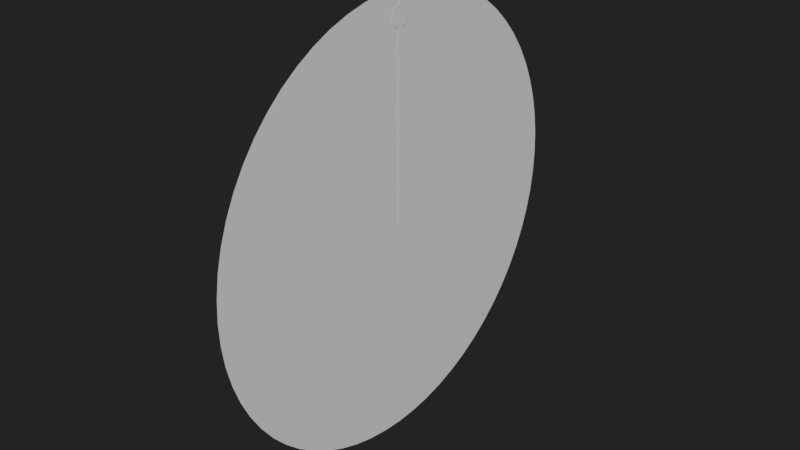 # Source: Clock.blend  (saved by Blender 2.90.8; exported with 4.5.12 LTS)
import bpy
from mathutils import Matrix  # noqa: F401  (used for matrix-valued properties, if any)

bpy.ops.wm.read_factory_settings(use_empty=True)
scene = bpy.context.scene
scene.name = 'Scene'

# ---- collections
col_collection = bpy.data.collections.new('Collection'); scene.collection.children.link(col_collection)

# ---- materials (node trees are filled in below, after node groups)
mat_minutes = bpy.data.materials.new('Minutes')
mat_minutes.diffuse_color = (0.05472, 0.06818, 0.8, 1.0)
mat_hours = bpy.data.materials.new('Hours')
mat_hours.diffuse_color = (0.05472, 0.06818, 0.8, 1.0)
mat_seconds = bpy.data.materials.new('Seconds')
mat_seconds.diffuse_color = (0.05472, 0.06818, 0.8, 1.0)
mat_base = bpy.data.materials.new('Base')

# ---- material node trees
mat_minutes.use_nodes = True; mat_minutes.node_tree.nodes.clear()
_N = mat_minutes.node_tree.nodes; _L = mat_minutes.node_tree.links
n0 = _N.new('ShaderNodeBsdfPrincipled'); n0.name = 'Principled BSDF'; n0.location = (10, 300)
n0.distribution = 'GGX'
n0.subsurface_method = 'BURLEY'
n0.inputs[3].default_value = 1.45
n0.inputs[27].default_value = (0.0, 0.0, 0.0, 1.0)
n0.inputs[28].default_value = 1.0
n1 = _N.new('ShaderNodeOutputMaterial'); n1.name = 'Material Output'; n1.location = (300, 300)
_L.new(n0.outputs[0], n1.inputs[0])
n1.is_active_output = True
mat_hours.use_nodes = True; mat_hours.node_tree.nodes.clear()
_N = mat_hours.node_tree.nodes; _L = mat_hours.node_tree.links
n0 = _N.new('ShaderNodeBsdfPrincipled'); n0.name = 'Principled BSDF'; n0.location = (10, 300)
n0.distribution = 'GGX'
n0.subsurface_method = 'BURLEY'
n0.inputs[3].default_value = 1.45
n0.inputs[27].default_value = (0.0, 0.0, 0.0, 1.0)
n0.inputs[28].default_value = 1.0
n1 = _N.new('ShaderNodeOutputMaterial'); n1.name = 'Material Output'; n1.location = (300, 300)
_L.new(n0.outputs[0], n1.inputs[0])
n1.is_active_output = True
mat_seconds.use_nodes = True; mat_seconds.node_tree.nodes.clear()
_N = mat_seconds.node_tree.nodes; _L = mat_seconds.node_tree.links
n0 = _N.new('ShaderNodeBsdfPrincipled'); n0.name = 'Principled BSDF'; n0.location = (10, 300)
n0.distribution = 'GGX'
n0.subsurface_method = 'BURLEY'
n0.inputs[3].default_value = 1.45
n0.inputs[27].default_value = (0.0, 0.0, 0.0, 1.0)
n0.inputs[28].default_value = 1.0
n1 = _N.new('ShaderNodeOutputMaterial'); n1.name = 'Material Output'; n1.location = (300, 300)
_L.new(n0.outputs[0], n1.inputs[0])
n1.is_active_output = True
mat_base.use_nodes = True; mat_base.node_tree.nodes.clear()
_N = mat_base.node_tree.nodes; _L = mat_base.node_tree.links
n0 = _N.new('ShaderNodeBsdfPrincipled'); n0.name = 'Principled BSDF'; n0.location = (10, 300)
n0.distribution = 'GGX'
n0.subsurface_method = 'BURLEY'
n0.inputs[3].default_value = 1.45
n0.inputs[27].default_value = (0.0, 0.0, 0.0, 1.0)
n0.inputs[28].default_value = 1.0
n1 = _N.new('ShaderNodeOutputMaterial'); n1.name = 'Material Output'; n1.location = (300, 300)
_L.new(n0.outputs[0], n1.inputs[0])
n1.is_active_output = True

# ---- world
world_world = bpy.data.worlds.new('World'); scene.world = world_world
world_world.use_nodes = True; world_world.node_tree.nodes.clear()
_N = world_world.node_tree.nodes; _L = world_world.node_tree.links
n0 = _N.new('ShaderNodeOutputWorld'); n0.name = 'World Output'; n0.location = (300, 300)
n1 = _N.new('ShaderNodeBackground'); n1.name = 'Background'; n1.location = (10, 300)
n1.inputs[0].default_value = (0.01599, 0.01599, 0.01599, 1.0)
_L.new(n1.outputs[0], n0.inputs[0])
n0.is_active_output = True
world_world.color = (0.05088, 0.05088, 0.05088)
world_world.use_sun_shadow = False
world_world.sun_shadow_jitter_overblur = 0.0

# ---- meshes
me_plane = bpy.data.meshes.new('Plane')
me_plane.from_pydata([(-0.01, -0.1841, 13.89), (-0.01, 0.1841, 13.89), (-0.01, -0.4261, 14.96), (-0.01, 0.4261, 14.96), (-0.01, -3.955e-07, 19.64), (-0.01, -0.3025, 4.568e-08), (-0.01, 0.3025, 0.0), (-0.01, -1.445e-07, 13.89), (-0.01, -1.892e-07, 14.96), (-0.01, 0.0, 0.0), (-0.01, -0.2795, -0.1158), (-0.01, -0.2139, -0.2139), (-0.01, -0.1158, -0.2795), (-0.01, 3.608e-09, -0.3025), (-0.01, 0.1158, -0.2795), (-0.01, 0.2139, -0.2139), (-0.01, 0.2795, -0.1158)], [], [(3, 4, 2, 8), (9, 7, 0, 5), (7, 8, 2, 0), (1, 3, 8, 7), (6, 1, 7, 9), (9, 5, 10), (9, 10, 11), (9, 11, 12), (9, 12, 13), (9, 13, 14), (9, 14, 15), (9, 15, 16), (9, 16, 6)])
_uv = me_plane.uv_layers.new(name='UVMap')
_uv.uv.foreach_set('vector', [1.0, 1.0, 0.0, 1.0, 0.0, 1.0, 0.5, 1.0, 0.5, 0.4792, 0.5, 1.0, 0.0, 1.0, 0.0, 0.4792, 0.5, 1.0, 0.5, 1.0, 0.0, 1.0, 0.0, 1.0, 1.0, 1.0, 1.0, 1.0, 0.5, 1.0, 0.5, 1.0, 1.0, 0.4792, 1.0, 1.0, 0.5, 1.0, 0.5, 0.4792, 0.5, 0.5, 0.5, 0.0, 0.6913, 0.03806, 0.5, 0.5, 0.6913, 0.03806, 0.8536, 0.1464, 0.5, 0.5, 0.8536, 0.1464, 0.9619, 0.3087, 0.5, 0.5, 0.9619, 0.3087, 1.0, 0.5, 0.5, 0.5, 1.0, 0.5, 0.9619, 0.6913, 0.5, 0.5, 0.9619, 0.6913, 0.8536, 0.8536, 0.5, 0.5, 0.8536, 0.8536, 0.6913, 0.9619, 0.5, 0.5, 0.6913, 0.9619, 0.5, 1.0])
me_plane.materials.append(mat_minutes)
me_plane.use_remesh_fix_poles = True
me_plane.use_remesh_preserve_attributes = False
me_plane.use_mirror_vertex_groups = False
me_plane.update()
me_plane_001 = bpy.data.meshes.new('Plane.001')
me_plane_001.from_pydata([(-0.02, -0.1841, 8.69), (-0.02, 0.1841, 8.69), (-0.02, -0.4261, 9.757), (-0.02, 0.4261, 9.757), (-0.02, -6.344e-07, 14.44), (-0.02, -0.3, 4.53e-08), (-0.02, 0.3, 0.0), (-0.02, 0.0, 0.0), (-0.02, -0.2772, -0.1148), (-0.02, -0.2121, -0.2121), (-0.02, -0.1148, -0.2772), (-0.02, 3.577e-09, -0.3), (-0.02, 0.1148, -0.2772), (-0.02, 0.2121, -0.2121), (-0.02, 0.2772, -0.1148), (-0.02, -3.725e-07, 8.69), (-0.02, -4.172e-07, 9.757)], [], [(3, 4, 2, 16), (7, 15, 0, 5), (15, 16, 2, 0), (7, 5, 8), (7, 8, 9), (7, 9, 10), (7, 10, 11), (7, 11, 12), (7, 12, 13), (7, 13, 14), (7, 14, 6), (1, 3, 16, 15), (6, 1, 15, 7)])
_uv = me_plane_001.uv_layers.new(name='UVMap')
_uv.uv.foreach_set('vector', [1.0, 1.0, 0.0, 1.0, 0.0, 1.0, 0.5, 1.0, 0.5, 0.4792, 0.5, 1.0, 0.0, 1.0, 0.0, 0.4792, 0.5, 1.0, 0.5, 1.0, 0.0, 1.0, 0.0, 1.0, 0.5, 0.5, 0.5, 0.0, 0.6913, 0.03806, 0.5, 0.5, 0.6913, 0.03806, 0.8536, 0.1464, 0.5, 0.5, 0.8536, 0.1464, 0.9619, 0.3087, 0.5, 0.5, 0.9619, 0.3087, 1.0, 0.5, 0.5, 0.5, 1.0, 0.5, 0.9619, 0.6913, 0.5, 0.5, 0.9619, 0.6913, 0.8536, 0.8536, 0.5, 0.5, 0.8536, 0.8536, 0.6913, 0.9619, 0.5, 0.5, 0.6913, 0.9619, 0.5, 1.0, 1.0, 1.0, 1.0, 1.0, 0.5, 1.0, 0.5, 1.0, 1.0, 0.4792, 1.0, 1.0, 0.5, 1.0, 0.5, 0.4792])
me_plane_001.materials.append(mat_hours)
me_plane_001.use_remesh_fix_poles = True
me_plane_001.use_remesh_preserve_attributes = False
me_plane_001.use_mirror_vertex_groups = False
me_plane_001.update()
me_plane_002 = bpy.data.meshes.new('Plane.002')
me_plane_002.from_pydata([(0.0, 0.1866, 0.0), (0.0, 4.712e-07, 0.0), (0.0, -0.1866, 1.409e-08), (0.0, 0.9567, 17.72), (0.0, 0.9383, 17.9), (0.0, 0.8838, 18.08), (0.0, 0.7954, 18.25), (0.0, 0.6765, 18.39), (0.0, 0.5315, 18.51), (0.0, 0.3661, 18.6), (0.0, 0.1866, 18.66), (0.0, 9.078e-08, 18.67), (0.0, -0.1866, 18.66), (0.0, -0.3661, 18.6), (0.0, -0.5315, 18.51), (0.0, -0.6765, 18.39), (0.0, -0.7954, 18.25), (0.0, -0.8838, 18.08), (0.0, -0.9383, 17.9), (0.0, -0.9567, 17.72), (0.0, -0.9383, 17.53), (0.0, -0.8838, 17.35), (0.0, -0.7954, 17.19), (0.0, -0.6765, 17.04), (0.0, -0.5315, 16.92), (0.0, -0.3661, 16.83), (0.0, -0.1866, 16.78), (0.0, 9.423e-07, 16.76), (0.0, 0.1866, 16.78), (0.0, 0.3661, 16.83), (0.0, 0.5315, 16.92), (0.0, 0.6765, 17.04), (0.0, 0.7954, 17.19), (0.0, 0.8838, 17.35), (0.0, 0.9383, 17.53), (0.0, -0.1724, -0.07141), (0.0, -0.132, -0.132), (0.0, -0.07141, -0.1724), (0.0, 2.225e-09, -0.1866), (0.0, 0.07141, -0.1724), (0.0, 0.132, -0.132), (0.0, 0.1724, -0.07141)], [], [(28, 27, 1, 0), (27, 26, 2, 1), (3, 4, 5, 6, 7, 8, 9, 10, 11, 12, 13, 14, 15, 16, 17, 18, 19, 20, 21, 22, 23, 24, 25, 26, 27, 28, 29, 30, 31, 32, 33, 34), (1, 2, 35), (1, 35, 36), (1, 36, 37), (1, 37, 38), (1, 38, 39), (1, 39, 40), (1, 40, 41), (1, 41, 0)])
_uv = me_plane_002.uv_layers.new(name='UVMap')
_uv.uv.foreach_set('vector', [0.9904, 0.5975, 1.0, 0.5, 1.0, 0.5, 0.9904, 0.5975, 1.0, 0.5, 0.9904, 0.4025, 0.9904, 0.4025, 1.0, 0.5, 0.5, 1.0, 0.4025, 0.9904, 0.3087, 0.9619, 0.2222, 0.9157, 0.1464, 0.8536, 0.08427, 0.7778, 0.03806, 0.6913, 0.009607, 0.5975, 0.0, 0.5, 0.009607, 0.4025, 0.03806, 0.3087, 0.08427, 0.2222, 0.1464, 0.1464, 0.2222, 0.08427, 0.3087, 0.03806, 0.4025, 0.009607, 0.5, 0.0, 0.5975, 0.009607, 0.6913, 0.03806, 0.7778, 0.08427, 0.8536, 0.1464, 0.9157, 0.2222, 0.9619, 0.3087, 0.9904, 0.4025, 1.0, 0.5, 0.9904, 0.5975, 0.9619, 0.6913, 0.9157, 0.7778, 0.8536, 0.8536, 0.7778, 0.9157, 0.6913, 0.9619, 0.5975, 0.9904, 0.5, 0.5, 0.5, 0.0, 0.6913, 0.03806, 0.5, 0.5, 0.6913, 0.03806, 0.8536, 0.1464, 0.5, 0.5, 0.8536, 0.1464, 0.9619, 0.3087, 0.5, 0.5, 0.9619, 0.3087, 1.0, 0.5, 0.5, 0.5, 1.0, 0.5, 0.9619, 0.6913, 0.5, 0.5, 0.9619, 0.6913, 0.8536, 0.8536, 0.5, 0.5, 0.8536, 0.8536, 0.6913, 0.9619, 0.5, 0.5, 0.6913, 0.9619, 0.5, 1.0])
me_plane_002.materials.append(mat_seconds)
me_plane_002.use_remesh_fix_poles = True
me_plane_002.use_remesh_preserve_attributes = False
me_plane_002.use_mirror_vertex_groups = False
me_plane_002.update()
me_circle_001 = bpy.data.meshes.new('Circle.001')
me_circle_001.from_pydata([(-0.05, 20.0, -7.55e-09), (-0.05, 19.9, 1.96), (-0.05, 19.62, 3.902), (-0.05, 19.14, 5.806), (-0.05, 18.48, 7.654), (-0.05, 17.64, 9.428), (-0.05, 16.63, 11.11), (-0.05, 15.46, 12.69), (-0.05, 14.14, 14.14), (-0.05, 12.69, 15.46), (-0.05, 11.11, 16.63), (-0.05, 9.428, 17.64), (-0.05, 7.654, 18.48), (-0.05, 5.806, 19.14), (-0.05, 3.902, 19.62), (-0.05, 1.96, 19.9), (-0.05, -3.258e-06, 20.0), (-0.05, -1.96, 19.9), (-0.05, -3.902, 19.62), (-0.05, -5.806, 19.14), (-0.05, -7.654, 18.48), (-0.05, -9.428, 17.64), (-0.05, -11.11, 16.63), (-0.05, -12.69, 15.46), (-0.05, -14.14, 14.14), (-0.05, -15.46, 12.69), (-0.05, -16.63, 11.11), (-0.05, -17.64, 9.428), (-0.05, -18.48, 7.654), (-0.05, -19.14, 5.806), (-0.05, -19.62, 3.902), (-0.05, -19.9, 1.96), (-0.05, -20.0, -1.606e-05), (-0.05, -19.9, -1.96), (-0.05, -19.62, -3.902), (-0.05, -19.14, -5.806), (-0.05, -18.48, -7.654), (-0.05, -17.64, -9.428), (-0.05, -16.63, -11.11), (-0.05, -15.46, -12.69), (-0.05, -14.14, -14.14), (-0.05, -12.69, -15.46), (-0.05, -11.11, -16.63), (-0.05, -9.428, -17.64), (-0.05, -7.654, -18.48), (-0.05, -5.806, -19.14), (-0.05, -3.902, -19.62), (-0.05, -1.96, -19.9), (-0.05, -9.298e-06, -20.0), (-0.05, 1.96, -19.9), (-0.05, 3.902, -19.62), (-0.05, 5.806, -19.14), (-0.05, 7.654, -18.48), (-0.05, 9.428, -17.64), (-0.05, 11.11, -16.63), (-0.05, 12.69, -15.46), (-0.05, 14.14, -14.14), (-0.05, 15.46, -12.69), (-0.05, 16.63, -11.11), (-0.05, 17.64, -9.428), (-0.05, 18.48, -7.654), (-0.05, 19.14, -5.806), (-0.05, 19.62, -3.902), (-0.05, 19.9, -1.96)], [], [(0, 1, 2, 3, 4, 5, 6, 7, 8, 9, 10, 11, 12, 13, 14, 15, 16, 17, 18, 19, 20, 21, 22, 23, 24, 25, 26, 27, 28, 29, 30, 31, 32, 33, 34, 35, 36, 37, 38, 39, 40, 41, 42, 43, 44, 45, 46, 47, 48, 49, 50, 51, 52, 53, 54, 55, 56, 57, 58, 59, 60, 61, 62, 63)])
_uv = me_circle_001.uv_layers.new(name='UVMap')
_uv.uv.foreach_set('vector', [0.5, 1.0, 0.451, 0.9976, 0.4025, 0.9904, 0.3549, 0.9785, 0.3087, 0.9619, 0.2643, 0.941, 0.2222, 0.9157, 0.1828, 0.8865, 0.1464, 0.8536, 0.1135, 0.8172, 0.08427, 0.7778, 0.05904, 0.7357, 0.03806, 0.6913, 0.02153, 0.6451, 0.009607, 0.5975, 0.002408, 0.549, 0.0, 0.5, 0.002408, 0.451, 0.009607, 0.4025, 0.02153, 0.3549, 0.03806, 0.3087, 0.05904, 0.2643, 0.08427, 0.2222, 0.1135, 0.1828, 0.1464, 0.1464, 0.1828, 0.1135, 0.2222, 0.08427, 0.2643, 0.05904, 0.3087, 0.03806, 0.3549, 0.02153, 0.4025, 0.009607, 0.451, 0.002408, 0.5, 0.0, 0.549, 0.002408, 0.5975, 0.009607, 0.6451, 0.02153, 0.6913, 0.03806, 0.7357, 0.05904, 0.7778, 0.08427, 0.8172, 0.1135, 0.8536, 0.1464, 0.8865, 0.1828, 0.9157, 0.2222, 0.941, 0.2643, 0.9619, 0.3087, 0.9785, 0.3549, 0.9904, 0.4025, 0.9976, 0.451, 1.0, 0.5, 0.9976, 0.549, 0.9904, 0.5975, 0.9785, 0.6451, 0.9619, 0.6913, 0.941, 0.7357, 0.9157, 0.7778, 0.8865, 0.8172, 0.8536, 0.8536, 0.8172, 0.8865, 0.7778, 0.9157, 0.7357, 0.941, 0.6913, 0.9619, 0.6451, 0.9785, 0.5975, 0.9904, 0.549, 0.9976])
me_circle_001.materials.append(mat_base)
me_circle_001.use_remesh_fix_poles = True
me_circle_001.use_remesh_preserve_attributes = False
me_circle_001.use_mirror_vertex_groups = False
me_circle_001.update()

# ---- objects
ob_minute = bpy.data.objects.new('Minute', me_plane)
ob_hour = bpy.data.objects.new('Hour', me_plane_001)
ob_second = bpy.data.objects.new('Second', me_plane_002)
ob_base = bpy.data.objects.new('Base', me_circle_001)

# ---- transforms, parenting, visibility, modifiers, constraints
ob_minute.location = (0.0, 0.0, 0.0)
ob_minute.lineart.crease_threshold = 0.0
ob_hour.location = (0.0, 0.0, 0.0)
ob_hour.lineart.crease_threshold = 0.0
ob_second.location = (0.0, 0.0, 0.0)
ob_second.lineart.crease_threshold = 0.0
ob_base.location = (0.0, 0.0, 0.0)
ob_base.lineart.crease_threshold = 0.0

# ---- collection membership
col_collection.objects.link(ob_minute)
col_collection.objects.link(ob_hour)
col_collection.objects.link(ob_second)
col_collection.objects.link(ob_base)

# ---- scene / render settings (as saved in the file)
scene.frame_start = 1; scene.frame_end = 250; scene.frame_set(1)
scene.render.engine = 'CYCLES'
scene.cycles.use_denoising = False
scene.cycles.samples = 128
scene.cycles.sampling_pattern = 'TABULATED_SOBOL'
scene.cycles.use_adaptive_sampling = False
scene.cycles.use_light_tree = False
scene.view_settings.view_transform = 'Filmic'
scene.unit_settings.scale_length = 0.01
bpy.context.view_layer.update()

# ---- added for rendering (the .blend has no active camera and no usable light): camera, sun
cam_auto = bpy.data.cameras.new('AutoCamera')
cam_auto.lens = 50.0
cam_auto.sensor_width = 36.0
cam_auto.clip_end = 1000.0
ob_auto_camera = bpy.data.objects.new('AutoCamera', cam_auto)
scene.collection.objects.link(ob_auto_camera)
ob_auto_camera.location = (52.3136, -62.8064, 41.8709)
ob_auto_camera.rotation_euler = (1.09748, -7.21219e-08, 0.694738)
scene.camera = ob_auto_camera
light_auto_sun = bpy.data.lights.new('AutoSun', 'SUN')
light_auto_sun.energy = 3.0
light_auto_sun.angle = 0.0523599
ob_auto_sun = bpy.data.objects.new('AutoSun', light_auto_sun)
scene.collection.objects.link(ob_auto_sun)
ob_auto_sun.rotation_euler = (0.872665, 0.174533, 0.523599)
bpy.context.view_layer.update()

